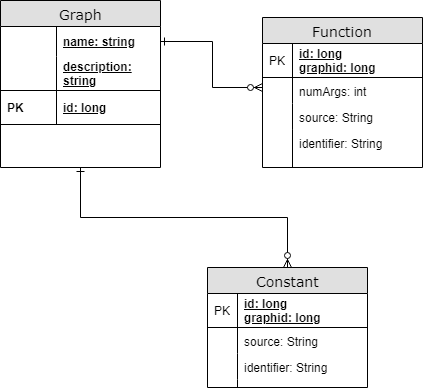

The diagram above was exported from draw.io. Its source (the exported page's mxGraphModel, read from the mxfile embedded in the PNG):
<mxGraphModel dx="1424" dy="796" grid="1" gridSize="10" guides="1" tooltips="1" connect="1" arrows="1" fold="1" page="1" pageScale="1" pageWidth="1100" pageHeight="850" background="#ffffff" math="0" shadow="0">
  <root>
    <mxCell id="0" />
    <mxCell id="1" parent="0" />
    <mxCell id="2e49270ec7c68f3f-1" value="Graph" style="swimlane;html=1;fontStyle=0;childLayout=stackLayout;horizontal=1;startSize=26;fillColor=#e0e0e0;horizontalStack=0;resizeParent=1;resizeLast=0;collapsible=1;marginBottom=0;swimlaneFillColor=#ffffff;align=center;rounded=0;shadow=0;comic=0;labelBackgroundColor=none;strokeColor=#000000;strokeWidth=1;fontFamily=Verdana;fontSize=14;fontColor=#000000;" parent="1" vertex="1">
      <mxGeometry x="318" y="73" width="160" height="167" as="geometry" />
    </mxCell>
    <mxCell id="2e49270ec7c68f3f-2" value="name: string" style="shape=partialRectangle;top=0;left=0;right=0;bottom=0;html=1;align=left;verticalAlign=middle;fillColor=none;spacingLeft=60;spacingRight=4;whiteSpace=wrap;overflow=hidden;rotatable=0;points=[[0,0.5],[1,0.5]];portConstraint=eastwest;dropTarget=0;fontStyle=5;" parent="2e49270ec7c68f3f-1" vertex="1">
      <mxGeometry y="26" width="160" height="30" as="geometry" />
    </mxCell>
    <mxCell id="2e49270ec7c68f3f-3" value="" style="shape=partialRectangle;fontStyle=1;top=0;left=0;bottom=0;html=1;fillColor=none;align=left;verticalAlign=middle;spacingLeft=4;spacingRight=4;whiteSpace=wrap;overflow=hidden;rotatable=0;points=[];portConstraint=eastwest;part=1;" parent="2e49270ec7c68f3f-2" vertex="1" connectable="0">
      <mxGeometry width="56" height="30" as="geometry" />
    </mxCell>
    <mxCell id="2e49270ec7c68f3f-4" value="description: string" style="shape=partialRectangle;top=0;left=0;right=0;bottom=1;html=1;align=left;verticalAlign=middle;fillColor=none;spacingLeft=60;spacingRight=4;whiteSpace=wrap;overflow=hidden;rotatable=0;points=[[0,0.5],[1,0.5]];portConstraint=eastwest;dropTarget=0;fontStyle=5;" parent="2e49270ec7c68f3f-1" vertex="1">
      <mxGeometry y="56" width="160" height="34" as="geometry" />
    </mxCell>
    <mxCell id="2e49270ec7c68f3f-5" value="" style="shape=partialRectangle;fontStyle=1;top=0;left=0;bottom=0;html=1;fillColor=none;align=left;verticalAlign=middle;spacingLeft=4;spacingRight=4;whiteSpace=wrap;overflow=hidden;rotatable=0;points=[];portConstraint=eastwest;part=1;" parent="2e49270ec7c68f3f-4" vertex="1" connectable="0">
      <mxGeometry width="56" height="34" as="geometry" />
    </mxCell>
    <mxCell id="i7eOotCzweq_iZ9M-wQj-4" value="id: long" style="shape=partialRectangle;top=0;left=0;right=0;bottom=1;html=1;align=left;verticalAlign=middle;fillColor=none;spacingLeft=60;spacingRight=4;whiteSpace=wrap;overflow=hidden;rotatable=0;points=[[0,0.5],[1,0.5]];portConstraint=eastwest;dropTarget=0;fontStyle=5;" vertex="1" parent="2e49270ec7c68f3f-1">
      <mxGeometry y="90" width="160" height="34" as="geometry" />
    </mxCell>
    <mxCell id="i7eOotCzweq_iZ9M-wQj-5" value="PK" style="shape=partialRectangle;fontStyle=1;top=0;left=0;bottom=0;html=1;fillColor=none;align=left;verticalAlign=middle;spacingLeft=4;spacingRight=4;whiteSpace=wrap;overflow=hidden;rotatable=0;points=[];portConstraint=eastwest;part=1;" vertex="1" connectable="0" parent="i7eOotCzweq_iZ9M-wQj-4">
      <mxGeometry width="56" height="34" as="geometry" />
    </mxCell>
    <mxCell id="2e49270ec7c68f3f-8" value="Function" style="swimlane;html=1;fontStyle=0;childLayout=stackLayout;horizontal=1;startSize=26;fillColor=#e0e0e0;horizontalStack=0;resizeParent=1;resizeLast=0;collapsible=1;marginBottom=0;swimlaneFillColor=#ffffff;align=center;rounded=0;shadow=0;comic=0;labelBackgroundColor=none;strokeColor=#000000;strokeWidth=1;fontFamily=Verdana;fontSize=14;fontColor=#000000;swimlaneLine=1;" parent="1" vertex="1">
      <mxGeometry x="580" y="90" width="160" height="150" as="geometry" />
    </mxCell>
    <mxCell id="2e49270ec7c68f3f-9" value="id: long&lt;br&gt;graphid: long&lt;br&gt;" style="shape=partialRectangle;top=0;left=0;right=0;bottom=1;html=1;align=left;verticalAlign=middle;fillColor=none;spacingLeft=34;spacingRight=4;whiteSpace=wrap;overflow=hidden;rotatable=0;points=[[0,0.5],[1,0.5]];portConstraint=eastwest;dropTarget=0;fontStyle=5;" parent="2e49270ec7c68f3f-8" vertex="1">
      <mxGeometry y="26" width="160" height="34" as="geometry" />
    </mxCell>
    <mxCell id="2e49270ec7c68f3f-10" value="PK" style="shape=partialRectangle;top=0;left=0;bottom=0;html=1;fillColor=none;align=left;verticalAlign=middle;spacingLeft=4;spacingRight=4;whiteSpace=wrap;overflow=hidden;rotatable=0;points=[];portConstraint=eastwest;part=1;" parent="2e49270ec7c68f3f-9" vertex="1" connectable="0">
      <mxGeometry width="30" height="34" as="geometry" />
    </mxCell>
    <mxCell id="2e49270ec7c68f3f-11" value="numArgs: int" style="shape=partialRectangle;top=0;left=0;right=0;bottom=0;html=1;align=left;verticalAlign=top;fillColor=none;spacingLeft=34;spacingRight=4;whiteSpace=wrap;overflow=hidden;rotatable=0;points=[[0,0.5],[1,0.5]];portConstraint=eastwest;dropTarget=0;" parent="2e49270ec7c68f3f-8" vertex="1">
      <mxGeometry y="60" width="160" height="26" as="geometry" />
    </mxCell>
    <mxCell id="2e49270ec7c68f3f-12" value="" style="shape=partialRectangle;top=0;left=0;bottom=0;html=1;fillColor=none;align=left;verticalAlign=top;spacingLeft=4;spacingRight=4;whiteSpace=wrap;overflow=hidden;rotatable=0;points=[];portConstraint=eastwest;part=1;" parent="2e49270ec7c68f3f-11" vertex="1" connectable="0">
      <mxGeometry width="30" height="26" as="geometry" />
    </mxCell>
    <mxCell id="2e49270ec7c68f3f-13" value="source: String" style="shape=partialRectangle;top=0;left=0;right=0;bottom=0;html=1;align=left;verticalAlign=top;fillColor=none;spacingLeft=34;spacingRight=4;whiteSpace=wrap;overflow=hidden;rotatable=0;points=[[0,0.5],[1,0.5]];portConstraint=eastwest;dropTarget=0;" parent="2e49270ec7c68f3f-8" vertex="1">
      <mxGeometry y="86" width="160" height="26" as="geometry" />
    </mxCell>
    <mxCell id="2e49270ec7c68f3f-14" value="" style="shape=partialRectangle;top=0;left=0;bottom=0;html=1;fillColor=none;align=left;verticalAlign=top;spacingLeft=4;spacingRight=4;whiteSpace=wrap;overflow=hidden;rotatable=0;points=[];portConstraint=eastwest;part=1;" parent="2e49270ec7c68f3f-13" vertex="1" connectable="0">
      <mxGeometry width="30" height="26" as="geometry" />
    </mxCell>
    <mxCell id="2e49270ec7c68f3f-17" value="" style="shape=partialRectangle;top=0;left=0;right=0;bottom=0;html=1;align=left;verticalAlign=top;fillColor=none;spacingLeft=34;spacingRight=4;whiteSpace=wrap;overflow=hidden;rotatable=0;points=[[0,0.5],[1,0.5]];portConstraint=eastwest;dropTarget=0;" parent="2e49270ec7c68f3f-8" vertex="1">
      <mxGeometry y="112" width="160" height="38" as="geometry" />
    </mxCell>
    <mxCell id="2e49270ec7c68f3f-18" value="" style="shape=partialRectangle;top=0;left=0;bottom=0;html=1;fillColor=none;align=left;verticalAlign=top;spacingLeft=4;spacingRight=4;whiteSpace=wrap;overflow=hidden;rotatable=0;points=[];portConstraint=eastwest;part=1;" parent="2e49270ec7c68f3f-17" vertex="1" connectable="0">
      <mxGeometry width="30" height="38" as="geometry" />
    </mxCell>
    <mxCell id="2e49270ec7c68f3f-57" value="" style="edgeStyle=orthogonalEdgeStyle;html=1;endArrow=ERone;startArrow=ERzeroToMany;labelBackgroundColor=none;fontFamily=Verdana;fontSize=14;entryX=1;entryY=0.5;exitX=0;exitY=0.383;exitPerimeter=0;startFill=1;endFill=0;rounded=0;" parent="1" source="2e49270ec7c68f3f-11" target="2e49270ec7c68f3f-2" edge="1">
      <mxGeometry width="100" height="100" relative="1" as="geometry">
        <mxPoint x="560" y="220" as="sourcePoint" />
        <mxPoint x="580" y="310" as="targetPoint" />
        <Array as="points">
          <mxPoint x="530" y="160" />
          <mxPoint x="530" y="114" />
        </Array>
      </mxGeometry>
    </mxCell>
    <mxCell id="i7eOotCzweq_iZ9M-wQj-15" style="edgeStyle=orthogonalEdgeStyle;rounded=0;orthogonalLoop=1;jettySize=auto;html=1;exitX=0.5;exitY=0;exitDx=0;exitDy=0;entryX=0.5;entryY=1;entryDx=0;entryDy=0;startArrow=ERzeroToMany;startFill=1;endArrow=ERone;endFill=0;" edge="1" parent="1" source="i7eOotCzweq_iZ9M-wQj-6" target="2e49270ec7c68f3f-1">
      <mxGeometry relative="1" as="geometry" />
    </mxCell>
    <mxCell id="i7eOotCzweq_iZ9M-wQj-6" value="Constant" style="swimlane;html=1;fontStyle=0;childLayout=stackLayout;horizontal=1;startSize=26;fillColor=#e0e0e0;horizontalStack=0;resizeParent=1;resizeLast=0;collapsible=1;marginBottom=0;swimlaneFillColor=#ffffff;align=center;rounded=0;shadow=0;comic=0;labelBackgroundColor=none;strokeColor=#000000;strokeWidth=1;fontFamily=Verdana;fontSize=14;fontColor=#000000;swimlaneLine=1;" vertex="1" parent="1">
      <mxGeometry x="525" y="340" width="160" height="120" as="geometry" />
    </mxCell>
    <mxCell id="i7eOotCzweq_iZ9M-wQj-7" value="id: long&lt;br&gt;graphid: long&lt;br&gt;" style="shape=partialRectangle;top=0;left=0;right=0;bottom=1;html=1;align=left;verticalAlign=middle;fillColor=none;spacingLeft=34;spacingRight=4;whiteSpace=wrap;overflow=hidden;rotatable=0;points=[[0,0.5],[1,0.5]];portConstraint=eastwest;dropTarget=0;fontStyle=5;" vertex="1" parent="i7eOotCzweq_iZ9M-wQj-6">
      <mxGeometry y="26" width="160" height="34" as="geometry" />
    </mxCell>
    <mxCell id="i7eOotCzweq_iZ9M-wQj-8" value="PK" style="shape=partialRectangle;top=0;left=0;bottom=0;html=1;fillColor=none;align=left;verticalAlign=middle;spacingLeft=4;spacingRight=4;whiteSpace=wrap;overflow=hidden;rotatable=0;points=[];portConstraint=eastwest;part=1;" vertex="1" connectable="0" parent="i7eOotCzweq_iZ9M-wQj-7">
      <mxGeometry width="30" height="34" as="geometry" />
    </mxCell>
    <mxCell id="i7eOotCzweq_iZ9M-wQj-9" value="source: String&lt;br&gt;" style="shape=partialRectangle;top=0;left=0;right=0;bottom=0;html=1;align=left;verticalAlign=top;fillColor=none;spacingLeft=34;spacingRight=4;whiteSpace=wrap;overflow=hidden;rotatable=0;points=[[0,0.5],[1,0.5]];portConstraint=eastwest;dropTarget=0;" vertex="1" parent="i7eOotCzweq_iZ9M-wQj-6">
      <mxGeometry y="60" width="160" height="26" as="geometry" />
    </mxCell>
    <mxCell id="i7eOotCzweq_iZ9M-wQj-10" value="" style="shape=partialRectangle;top=0;left=0;bottom=0;html=1;fillColor=none;align=left;verticalAlign=top;spacingLeft=4;spacingRight=4;whiteSpace=wrap;overflow=hidden;rotatable=0;points=[];portConstraint=eastwest;part=1;" vertex="1" connectable="0" parent="i7eOotCzweq_iZ9M-wQj-9">
      <mxGeometry width="30" height="26" as="geometry" />
    </mxCell>
    <mxCell id="i7eOotCzweq_iZ9M-wQj-18" value="identifier: String&lt;br&gt;" style="shape=partialRectangle;top=0;left=0;right=0;bottom=0;html=1;align=left;verticalAlign=top;fillColor=none;spacingLeft=34;spacingRight=4;whiteSpace=wrap;overflow=hidden;rotatable=0;points=[[0,0.5],[1,0.5]];portConstraint=eastwest;dropTarget=0;" vertex="1" parent="i7eOotCzweq_iZ9M-wQj-6">
      <mxGeometry y="86" width="160" height="26" as="geometry" />
    </mxCell>
    <mxCell id="i7eOotCzweq_iZ9M-wQj-19" value="" style="shape=partialRectangle;top=0;left=0;bottom=0;html=1;fillColor=none;align=left;verticalAlign=top;spacingLeft=4;spacingRight=4;whiteSpace=wrap;overflow=hidden;rotatable=0;points=[];portConstraint=eastwest;part=1;" vertex="1" connectable="0" parent="i7eOotCzweq_iZ9M-wQj-18">
      <mxGeometry width="30" height="26" as="geometry" />
    </mxCell>
    <mxCell id="i7eOotCzweq_iZ9M-wQj-13" value="" style="shape=partialRectangle;top=0;left=0;right=0;bottom=0;html=1;align=left;verticalAlign=top;fillColor=none;spacingLeft=34;spacingRight=4;whiteSpace=wrap;overflow=hidden;rotatable=0;points=[[0,0.5],[1,0.5]];portConstraint=eastwest;dropTarget=0;" vertex="1" parent="i7eOotCzweq_iZ9M-wQj-6">
      <mxGeometry y="112" width="160" height="8" as="geometry" />
    </mxCell>
    <mxCell id="i7eOotCzweq_iZ9M-wQj-14" value="" style="shape=partialRectangle;top=0;left=0;bottom=0;html=1;fillColor=none;align=left;verticalAlign=top;spacingLeft=4;spacingRight=4;whiteSpace=wrap;overflow=hidden;rotatable=0;points=[];portConstraint=eastwest;part=1;" vertex="1" connectable="0" parent="i7eOotCzweq_iZ9M-wQj-13">
      <mxGeometry width="30" height="8" as="geometry" />
    </mxCell>
    <mxCell id="i7eOotCzweq_iZ9M-wQj-16" value="identifier: String" style="shape=partialRectangle;top=0;left=0;right=0;bottom=0;html=1;align=left;verticalAlign=top;fillColor=none;spacingLeft=34;spacingRight=4;whiteSpace=wrap;overflow=hidden;rotatable=0;points=[[0,0.5],[1,0.5]];portConstraint=eastwest;dropTarget=0;" vertex="1" parent="1">
      <mxGeometry x="580" y="202" width="160" height="26" as="geometry" />
    </mxCell>
    <mxCell id="i7eOotCzweq_iZ9M-wQj-17" value="" style="shape=partialRectangle;top=0;left=0;bottom=0;html=1;fillColor=none;align=left;verticalAlign=top;spacingLeft=4;spacingRight=4;whiteSpace=wrap;overflow=hidden;rotatable=0;points=[];portConstraint=eastwest;part=1;" vertex="1" connectable="0" parent="i7eOotCzweq_iZ9M-wQj-16">
      <mxGeometry width="30" height="26" as="geometry" />
    </mxCell>
  </root>
</mxGraphModel>